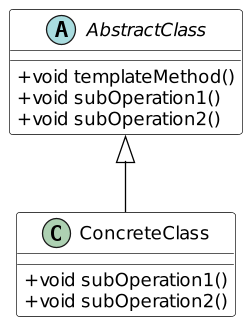

The diagram above was rendered by PlantUML. Its source (embedded in the PNG):
@startuml
scale 250 width

skinparam class {
	BackgroundColor White
	ArrowColor Black
	BorderColor Black
}

skinparam classAttributeIconSize 0

abstract class AbstractClass
AbstractClass : +void templateMethod()
AbstractClass : +void subOperation1()
AbstractClass : +void subOperation2()

class ConcreteClass
ConcreteClass : +void subOperation1()
ConcreteClass : +void subOperation2()

AbstractClass <|-- ConcreteClass
@enduml